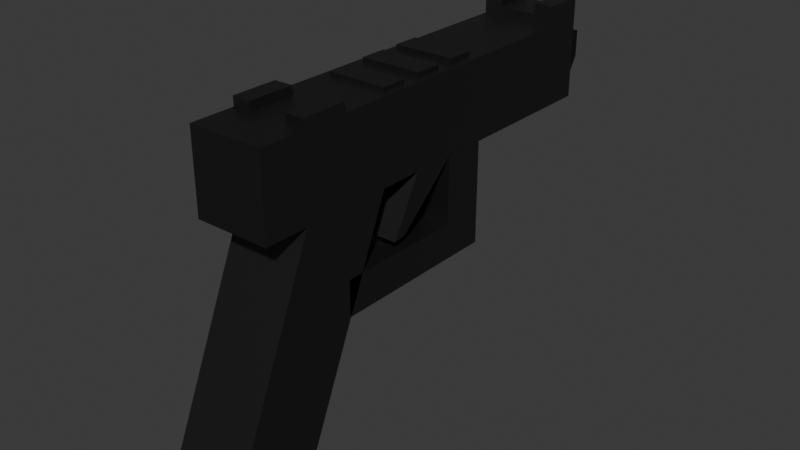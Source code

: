 # Source: Handgun.blend  (saved by Blender 4.0.36; exported with 4.5.12 LTS)
import bpy
from mathutils import Matrix  # noqa: F401  (used for matrix-valued properties, if any)

bpy.ops.wm.read_factory_settings(use_empty=True)
scene = bpy.context.scene
scene.name = 'Scene'

# ---- collections
col_collection = bpy.data.collections.new('Collection'); scene.collection.children.link(col_collection)

# ---- materials (node trees are filled in below, after node groups)
mat_material = bpy.data.materials.new('Material')
mat_material.alpha_threshold = 0.0
mat_material.use_transparent_shadow = False
mat_material.roughness = 0.5
mat_material.line_color = (0.0, 0.0, 0.0, 1.0)
mat_material_001 = bpy.data.materials.new('Material.001')
mat_material_001.use_transparent_shadow = False

# ---- material node trees
mat_material.use_nodes = True; mat_material.node_tree.nodes.clear()
_N = mat_material.node_tree.nodes; _L = mat_material.node_tree.links
n0 = _N.new('ShaderNodeOutputMaterial'); n0.name = 'Material Output'; n0.location = (300, 300)
n1 = _N.new('ShaderNodeBsdfPrincipled'); n1.name = 'Principled BSDF'; n1.location = (10, 300)
n1.inputs[0].default_value = (0.08872, 0.08872, 0.08872, 1.0)
n1.inputs[1].default_value = 1.0
n1.inputs[3].default_value = 1.45
_L.new(n1.outputs[0], n0.inputs[0])
n0.is_active_output = True
mat_material_001.use_nodes = True; mat_material_001.node_tree.nodes.clear()
_N = mat_material_001.node_tree.nodes; _L = mat_material_001.node_tree.links
n0 = _N.new('ShaderNodeBsdfPrincipled'); n0.name = 'Principled BSDF'; n0.location = (10, 300)
n0.inputs[0].default_value = (0.0, 0.0, 0.0, 1.0)
n0.inputs[1].default_value = 1.0
n0.inputs[3].default_value = 1.45
n1 = _N.new('ShaderNodeOutputMaterial'); n1.name = 'Material Output'; n1.location = (300, 300)
_L.new(n0.outputs[0], n1.inputs[0])
n1.is_active_output = True

# ---- world
world_world = bpy.data.worlds.new('World'); scene.world = world_world
world_world.use_nodes = True; world_world.node_tree.nodes.clear()
_N = world_world.node_tree.nodes; _L = world_world.node_tree.links
n0 = _N.new('ShaderNodeOutputWorld'); n0.name = 'World Output'; n0.location = (300, 300)
n1 = _N.new('ShaderNodeBackground'); n1.name = 'Background'; n1.location = (10, 300)
n1.inputs[0].default_value = (0.05088, 0.05088, 0.05088, 1.0)
_L.new(n1.outputs[0], n0.inputs[0])
n0.is_active_output = True
world_world.color = (0.05088, 0.05088, 0.05088)
world_world.use_sun_shadow = False
world_world.sun_shadow_jitter_overblur = 0.0

# ---- meshes
me_cube = bpy.data.meshes.new('Cube')
me_cube.from_pydata([(1.0, 1.0, 1.0), (0.82, -1.392, -1.0), (1.0, -1.0, 1.0), (0.82, -3.032, -1.0), (-1.0, 1.0, 1.0), (-0.82, -1.392, -1.0), (-1.0, -1.0, 1.0), (-0.82, -3.032, -1.0), (1.0, 1.0, 0.4912), (-1.0, -1.0, 0.4912), (1.0, -1.0, 0.4912), (-1.0, 1.0, 0.4912), (-0.9096, 7.217, 0.9096), (0.9096, 7.217, 0.9096), (0.9096, 7.217, 0.5816), (-0.9096, 7.217, 0.5816), (-1.0, 7.217, 1.0), (1.0, 7.217, 1.0), (1.0, 7.217, 0.4912), (-1.0, 7.217, 0.4912), (-0.4616, 8.148, 0.8288), (0.4616, 8.148, 0.8288), (0.4616, 8.148, 0.6624), (-0.4616, 8.148, 0.6624), (1.0, 2.926, 0.4912), (1.0, 2.926, 1.0), (-1.0, 2.926, 1.0), (-1.0, 2.926, 0.4912), (1.0, 1.963, 1.0), (-1.0, 1.963, 1.0), (-1.0, 1.963, 0.4912), (1.0, 1.963, 0.4912), (1.0, 1.294, 0.1378), (0.9301, 1.66, 0.1355), (-1.07, 1.66, 0.1355), (-1.0, 1.294, 0.1378), (1.0, 3.889, 0.4912), (1.0, 3.889, 1.0), (-1.0, 3.889, 1.0), (-1.0, 3.889, 0.4912), (-1.0, 3.889, -0.1613), (-1.0, 2.926, -0.1613), (1.0, 2.926, -0.1613), (1.0, 3.889, -0.1613), (-1.0, 3.889, 0.06532), (-1.0, 2.926, 0.06532), (1.0, 3.889, 0.06532), (1.0, 2.926, 0.06532), (-1.0, 0.02018, -0.1613), (1.0, 0.02018, -0.1613), (-1.0, 0.02018, 0.06532), (1.0, 0.02018, 0.06532), (-0.7967, 1.203, 1.0), (0.7967, 1.203, 1.0), (0.7967, 1.759, 1.0), (-0.7967, 1.759, 1.0), (0.8055, 3.694, 1.0), (0.816, 2.742, 1.0), (-0.8055, 3.694, 1.0), (-0.816, 2.742, 1.0), (-1.0, 1.0, 1.0), (1.0, 1.0, 1.0), (0.816, 2.147, 1.0), (-0.816, 2.147, 1.0), (-0.7967, 1.203, 1.022), (0.7967, 1.203, 1.022), (0.7967, 1.759, 1.022), (-0.7967, 1.759, 1.022), (0.8055, 3.12, 1.0), (-0.8055, 3.12, 1.0), (1.0, 1.963, 1.0), (-1.0, 1.963, 1.0), (0.816, 2.742, 1.029), (-0.816, 2.742, 1.029), (0.816, 2.147, 1.029), (-0.816, 2.147, 1.029), (1.0, 3.889, 1.0), (1.0, 2.926, 1.0), (-1.0, 3.889, 1.0), (-1.0, 2.926, 1.0), (0.8055, 3.694, 1.032), (0.8055, 3.12, 1.032), (-0.8055, 3.694, 1.032), (-0.8055, 3.12, 1.032), (1.0, 6.303, 0.4912), (1.0, 6.303, 1.0), (-1.0, 6.303, 1.0), (-1.0, 6.303, 0.4912), (-1.0, 7.217, 1.058), (1.0, 7.217, 1.058), (1.0, 6.303, 1.058), (-1.0, 6.303, 1.058), (0.0, -1.392, -1.0), (0.0, -1.0, 1.0), (0.0, -3.032, -1.0), (0.0, 1.0, 1.0), (0.0, 1.0, 0.4912), (0.0, -1.0, 0.4912), (0.0, 7.217, 1.0), (0.0, 7.217, 0.4912), (0.0, 7.217, 0.9096), (0.0, 7.217, 0.5816), (0.0, 8.148, 0.8288), (0.0, 8.148, 0.6624), (0.0, 2.926, 0.4912), (0.0, 1.963, 0.4912), (-0.06992, 1.66, 0.1355), (0.0, 1.294, 0.1378), (0.0, 3.889, 0.4912), (0.0, 3.889, 1.0), (0.0, 2.926, -0.1613), (0.0, 3.889, -0.1613), (0.0, 2.926, 0.06532), (0.0, 3.889, 0.06532), (0.0, 0.02018, -0.1613), (0.0, 0.02018, 0.06532), (0.0, 1.0, 1.0), (0.0, 2.926, 1.0), (0.0, 1.963, 1.0), (0.0, 3.889, 1.0), (0.0, 1.203, 1.0), (0.0, 1.759, 1.0), (0.0, 1.203, 1.022), (0.0, 1.759, 1.022), (0.0, 2.742, 1.0), (0.0, 2.147, 1.0), (0.0, 2.742, 1.029), (0.0, 2.147, 1.029), (0.0, 3.12, 1.0), (0.0, 3.694, 1.0), (0.0, 3.12, 1.032), (0.0, 3.694, 1.032), (0.0, 6.303, 0.4912), (0.0, 6.303, 1.0), (0.0, 7.217, 1.058), (0.0, 6.303, 1.058), (0.5, 7.217, 1.058), (1.0, 6.76, 1.058), (-1.0, 6.76, 1.058), (-0.5, 6.303, 1.058), (-0.5, 7.217, 1.058), (0.5, 6.303, 1.058), (0.0, 6.76, 1.058), (-0.5, 6.76, 1.058), (0.5, 6.76, 1.058), (0.5, 7.217, 1.124), (1.0, 7.217, 1.124), (1.0, 6.76, 1.124), (1.0, 6.303, 1.124), (-1.0, 6.76, 1.124), (-1.0, 6.303, 1.124), (-0.5, 6.303, 1.124), (-1.0, 7.217, 1.124), (-0.5, 7.217, 1.124), (0.5, 6.303, 1.124), (-0.5, 6.76, 1.124), (0.5, 6.76, 1.124), (-0.5, -1.0, 1.0), (1.0, 0.0, 1.0), (-1.0, 0.0, 1.0), (0.5, 1.0, 1.0), (0.5, -1.0, 1.0), (-0.5, 1.0, 1.0), (0.0, 0.0, 1.0), (0.5, 0.0, 1.0), (-0.5, 0.0, 1.0), (-0.5, -1.0, 1.058), (-1.0, -1.0, 1.058), (1.0, 0.0, 1.058), (1.0, -1.0, 1.058), (-1.0, 0.0, 1.058), (0.5, -1.0, 1.058), (0.5, 0.0, 1.058), (-0.5, 0.0, 1.058), (-1.0, -1.974, 0.4912), (-1.0, -1.974, 1.0), (-0.5, -1.974, 1.0), (1.0, -1.974, 1.0), (1.0, -1.974, 0.4912), (0.0, -1.974, 0.4912), (0.5, -1.974, 1.0), (0.0, -1.974, 1.0), (-1.0, -1.212, -1.0), (-1.0, -3.212, -1.0), (0.0, -1.212, -1.0), (0.0, -3.212, -1.0), (1.0, -3.212, -1.0), (1.0, -1.212, -1.0), (0.0, -1.392, -1.06), (0.0, -3.032, -1.06), (-0.82, -1.392, -1.06), (-0.82, -3.032, -1.06), (0.82, -3.032, -1.06), (0.82, -1.392, -1.06)], [], [(161, 2, 169, 171), (161, 93, 181, 180), (9, 6, 159, 4, 11), (94, 7, 191, 189), (8, 0, 158, 2, 10), (85, 84, 18, 17), (184, 96, 8, 187), (187, 8, 10, 186), (183, 9, 11, 182), (185, 97, 9, 183), (101, 15, 23, 103), (85, 17, 89, 137, 90), (87, 86, 16, 19), (132, 87, 19, 99), (100, 12, 16, 98), (14, 13, 17, 18), (12, 15, 19, 16), (101, 14, 18, 99), (103, 102, 21, 22), (13, 14, 22, 21), (15, 12, 20, 23), (100, 13, 21, 102), (104, 24, 33, 106), (30, 29, 26, 27), (0, 28, 70, 61), (28, 31, 24, 25), (0, 8, 31, 28), (26, 29, 71, 79), (11, 4, 29, 30), (96, 11, 30, 105), (107, 35, 34, 106), (105, 30, 35, 107), (24, 31, 32, 33), (30, 27, 34, 35), (45, 44, 40, 41), (27, 26, 38, 39), (38, 26, 79, 78), (25, 24, 36, 37), (110, 41, 40, 111), (113, 46, 43, 111), (112, 45, 50, 115), (46, 47, 42, 43), (36, 24, 47, 46), (104, 27, 45, 112), (108, 36, 46, 113), (27, 39, 44, 45), (115, 50, 48, 114), (42, 47, 51, 49), (45, 41, 48, 50), (110, 42, 49, 114), (59, 63, 75, 73), (55, 52, 64, 67), (128, 68, 81, 130), (25, 37, 76, 77), (95, 160, 0, 61, 116), (109, 38, 78, 119), (28, 25, 77, 70), (29, 4, 60, 71), (120, 52, 60, 116), (54, 53, 61, 70), (52, 55, 71, 60), (121, 54, 70, 118), (122, 65, 66, 123), (120, 53, 65, 122), (121, 55, 67, 123), (53, 54, 66, 65), (124, 57, 77, 117), (57, 62, 70, 77), (63, 59, 79, 71), (125, 63, 71, 118), (127, 74, 72, 126), (124, 59, 73, 126), (125, 62, 74, 127), (62, 57, 72, 74), (56, 68, 77, 76), (69, 58, 78, 79), (128, 69, 79, 117), (129, 56, 76, 119), (130, 81, 80, 131), (68, 56, 80, 81), (129, 58, 82, 131), (58, 69, 83, 82), (108, 39, 87, 132), (39, 38, 86, 87), (109, 37, 85, 133), (37, 36, 84, 85), (89, 136, 145, 146), (98, 16, 88, 140, 134), (133, 85, 90, 141, 135), (16, 86, 91, 138, 88), (86, 133, 135, 139, 91), (17, 98, 134, 136, 89), (143, 142, 134, 140), (38, 109, 133, 86), (36, 108, 132, 84), (56, 129, 131, 80), (83, 130, 131, 82), (58, 129, 119, 78), (68, 128, 117, 77), (63, 125, 127, 75), (57, 124, 126, 72), (75, 127, 126, 73), (62, 125, 118, 70), (59, 124, 117, 79), (54, 121, 123, 66), (52, 120, 122, 64), (64, 122, 123, 67), (55, 121, 118, 71), (53, 120, 116, 61), (37, 109, 119, 76), (4, 162, 95, 116, 60), (69, 128, 130, 83), (41, 110, 114, 48), (51, 115, 114, 49), (39, 108, 113, 44), (24, 104, 112, 47), (47, 112, 115, 51), (44, 113, 111, 40), (42, 110, 111, 43), (31, 105, 107, 32), (32, 107, 106, 33), (8, 96, 105, 31), (27, 104, 106, 34), (12, 100, 102, 20), (23, 20, 102, 103), (15, 101, 99, 19), (13, 100, 98, 17), (84, 132, 99, 18), (14, 101, 103, 22), (186, 10, 97, 185), (182, 11, 96, 184), (7, 5, 190, 191), (97, 10, 178, 179), (164, 163, 93, 161), (91, 139, 151, 150), (88, 138, 149, 152), (139, 135, 142, 143), (142, 144, 136, 134), (135, 141, 144, 142), (144, 141, 154, 156), (156, 147, 146, 145), (149, 155, 153, 152), (150, 151, 155, 149), (154, 148, 147, 156), (143, 140, 153, 155), (90, 137, 147, 148), (140, 88, 152, 153), (136, 144, 156, 145), (137, 89, 146, 147), (139, 143, 155, 151), (138, 91, 150, 149), (141, 90, 148, 154), (2, 158, 168, 169), (0, 160, 164, 158), (160, 95, 163, 164), (163, 165, 157, 93), (95, 162, 165, 163), (162, 4, 159, 165), (173, 170, 167, 166), (168, 172, 171, 169), (159, 6, 167, 170), (157, 165, 173, 166), (158, 164, 172, 168), (164, 161, 171, 172), (6, 157, 166, 167), (165, 159, 170, 173), (179, 181, 176, 175, 174), (178, 177, 180, 181, 179), (2, 161, 180, 177), (6, 9, 174, 175), (10, 2, 177, 178), (93, 157, 176, 181), (9, 97, 179, 174), (157, 6, 175, 176), (5, 7, 183, 182), (92, 5, 182, 184), (94, 3, 186, 185), (3, 1, 187, 186), (1, 92, 184, 187), (7, 94, 185, 183), (188, 193, 192, 189), (190, 188, 189, 191), (1, 3, 192, 193), (5, 92, 188, 190), (92, 1, 193, 188), (3, 94, 189, 192)])
me_cube.polygons.foreach_set('material_index', [0, 0, 0, 0, 0, 0, 0, 0, 0, 0, 1, 0, 0, 0, 0, 0, 0, 0, 1, 1, 1, 1, 0, 0, 0, 0, 0, 0, 0, 0, 0, 0, 0, 0, 0, 0, 0, 0, 0, 0, 0, 0, 0, 0, 0, 0, 0, 0, 0, 0, 0, 0, 0, 0, 0, 0, 0, 0, 0, 0, 0, 0, 0, 0, 0, 0, 0, 0, 0, 0, 0, 0, 0, 0, 0, 0, 0, 0, 0, 0, 0, 0, 0, 0, 0, 0, 0, 0, 0, 0, 0, 0, 0, 0, 0, 0, 0, 0, 0, 0, 0, 0, 0, 0, 0, 0, 0, 0, 0, 0, 0, 0, 0, 0, 0, 0, 0, 0, 0, 0, 0, 0, 0, 1, 1, 0, 0, 0, 1, 0, 0, 0, 0, 0, 0, 0, 0, 0, 0, 0, 0, 0, 0, 0, 0, 0, 0, 0, 0, 0, 0, 0, 0, 0, 0, 0, 0, 0, 0, 0, 0, 0, 0, 0, 0, 0, 0, 0, 0, 0, 0, 0, 0, 0, 0, 0, 0, 0, 0, 0, 0, 0, 0, 0, 0, 0])
_uv = me_cube.uv_layers.new(name='UVMap')
_uv.uv.foreach_set('vector', [0.625, 0.8125, 0.625, 0.75, 0.625, 0.75, 0.625, 0.8125, 0.6875, 0.75, 0.75, 0.75, 0.75, 0.75, 0.6875, 0.75, 0.5, 0.0, 0.625, 0.0, 0.625, 0.125, 0.625, 0.25, 0.5, 0.25, 0.25, 0.7275, 0.1475, 0.7275, 0.1475, 0.7275, 0.25, 0.7275, 0.5, 0.5, 0.625, 0.5, 0.625, 0.625, 0.625, 0.75, 0.5, 0.75, 0.625, 0.5, 0.5, 0.5, 0.5, 0.5, 0.625, 0.5, 0.375, 0.375, 0.5, 0.375, 0.5, 0.5, 0.375, 0.5, 0.375, 0.5, 0.5, 0.5, 0.5, 0.75, 0.375, 0.75, 0.375, 0.0, 0.5, 0.0, 0.5, 0.25, 0.375, 0.25, 0.375, 0.875, 0.5, 0.875, 0.5, 1.0, 0.375, 1.0, 0.5222, 0.375, 0.5222, 0.2613, 0.5222, 0.2613, 0.5222, 0.375, 0.625, 0.5, 0.625, 0.5, 0.625, 0.5, 0.625, 0.5, 0.625, 0.5, 0.5, 0.25, 0.625, 0.25, 0.625, 0.25, 0.5, 0.25, 0.5, 0.375, 0.5, 0.25, 0.5, 0.25, 0.5, 0.375, 0.6028, 0.375, 0.6028, 0.2613, 0.625, 0.25, 0.625, 0.375, 0.5222, 0.4887, 0.6028, 0.4887, 0.625, 0.5, 0.5, 0.5, 0.6028, 0.2613, 0.5222, 0.2613, 0.5, 0.25, 0.625, 0.25, 0.5222, 0.375, 0.5222, 0.4887, 0.5, 0.5, 0.5, 0.375, 0.5222, 0.375, 0.6028, 0.375, 0.6028, 0.4887, 0.5222, 0.4887, 0.6028, 0.4887, 0.5222, 0.4887, 0.5222, 0.4887, 0.6028, 0.4887, 0.5222, 0.2613, 0.6028, 0.2613, 0.6028, 0.2613, 0.5222, 0.2613, 0.6028, 0.375, 0.6028, 0.4887, 0.6028, 0.4887, 0.6028, 0.375, 0.5, 0.375, 0.5, 0.5, 0.5, 0.5, 0.5, 0.375, 0.5, 0.25, 0.625, 0.25, 0.625, 0.25, 0.5, 0.25, 0.625, 0.5, 0.625, 0.5, 0.625, 0.5, 0.625, 0.5, 0.625, 0.5, 0.5, 0.5, 0.5, 0.5, 0.625, 0.5, 0.625, 0.5, 0.5, 0.5, 0.5, 0.5, 0.625, 0.5, 0.625, 0.25, 0.625, 0.25, 0.625, 0.25, 0.625, 0.25, 0.5, 0.25, 0.625, 0.25, 0.625, 0.25, 0.5, 0.25, 0.5, 0.375, 0.5, 0.25, 0.5, 0.25, 0.5, 0.375, 0.5, 0.375, 0.5, 0.25, 0.5, 0.25, 0.5, 0.375, 0.5, 0.375, 0.5, 0.25, 0.5, 0.25, 0.5, 0.375, 0.5, 0.5, 0.5, 0.5, 0.5, 0.5, 0.5, 0.5, 0.5, 0.25, 0.5, 0.25, 0.5, 0.25, 0.5, 0.25, 0.5, 0.25, 0.5, 0.25, 0.5, 0.25, 0.5, 0.25, 0.5, 0.25, 0.625, 0.25, 0.625, 0.25, 0.5, 0.25, 0.625, 0.25, 0.625, 0.25, 0.625, 0.25, 0.625, 0.25, 0.625, 0.5, 0.5, 0.5, 0.5, 0.5, 0.625, 0.5, 0.5, 0.375, 0.5, 0.25, 0.5, 0.25, 0.5, 0.375, 0.5, 0.375, 0.5, 0.5, 0.5, 0.5, 0.5, 0.375, 0.5, 0.375, 0.5, 0.25, 0.5, 0.25, 0.5, 0.375, 0.5, 0.5, 0.5, 0.5, 0.5, 0.5, 0.5, 0.5, 0.5, 0.5, 0.5, 0.5, 0.5, 0.5, 0.5, 0.5, 0.5, 0.375, 0.5, 0.25, 0.5, 0.25, 0.5, 0.375, 0.5, 0.375, 0.5, 0.5, 0.5, 0.5, 0.5, 0.375, 0.5, 0.25, 0.5, 0.25, 0.5, 0.25, 0.5, 0.25, 0.5, 0.375, 0.5, 0.25, 0.5, 0.25, 0.5, 0.375, 0.5, 0.5, 0.5, 0.5, 0.5, 0.5, 0.5, 0.5, 0.5, 0.25, 0.5, 0.25, 0.5, 0.25, 0.5, 0.25, 0.5, 0.375, 0.5, 0.5, 0.5, 0.5, 0.5, 0.375, 0.852, 0.5, 0.852, 0.5, 0.852, 0.5, 0.852, 0.5, 0.8496, 0.5, 0.8496, 0.5, 0.8496, 0.5, 0.8496, 0.5, 0.75, 0.5, 0.6493, 0.5, 0.6493, 0.5, 0.75, 0.5, 0.625, 0.5, 0.625, 0.5, 0.625, 0.5, 0.625, 0.5, 0.75, 0.5, 0.6875, 0.5, 0.625, 0.5, 0.625, 0.5, 0.75, 0.5, 0.75, 0.5, 0.875, 0.5, 0.875, 0.5, 0.75, 0.5, 0.625, 0.5, 0.625, 0.5, 0.625, 0.5, 0.625, 0.5, 0.625, 0.25, 0.625, 0.25, 0.625, 0.25, 0.625, 0.25, 0.75, 0.5, 0.8496, 0.5, 0.875, 0.5, 0.75, 0.5, 0.6504, 0.5, 0.6504, 0.5, 0.625, 0.5, 0.625, 0.5, 0.8496, 0.5, 0.8496, 0.5, 0.875, 0.5, 0.875, 0.5, 0.75, 0.5, 0.6504, 0.5, 0.625, 0.5, 0.75, 0.5, 0.75, 0.5, 0.6504, 0.5, 0.6504, 0.5, 0.75, 0.5, 0.75, 0.5, 0.6504, 0.5, 0.6504, 0.5, 0.75, 0.5, 0.75, 0.5, 0.8496, 0.5, 0.8496, 0.5, 0.75, 0.5, 0.6504, 0.5, 0.6504, 0.5, 0.6504, 0.5, 0.6504, 0.5, 0.75, 0.5, 0.648, 0.5, 0.625, 0.5, 0.75, 0.5, 0.648, 0.5, 0.648, 0.5, 0.625, 0.5, 0.625, 0.5, 0.852, 0.5, 0.852, 0.5, 0.875, 0.5, 0.875, 0.5, 0.75, 0.5, 0.852, 0.5, 0.875, 0.5, 0.75, 0.5, 0.75, 0.5, 0.648, 0.5, 0.648, 0.5, 0.75, 0.5, 0.75, 0.5, 0.852, 0.5, 0.852, 0.5, 0.75, 0.5, 0.75, 0.5, 0.648, 0.5, 0.648, 0.5, 0.75, 0.5, 0.648, 0.5, 0.648, 0.5, 0.648, 0.5, 0.648, 0.5, 0.6493, 0.5, 0.6493, 0.5, 0.625, 0.5, 0.625, 0.5, 0.8507, 0.5, 0.8507, 0.5, 0.875, 0.5, 0.875, 0.5, 0.75, 0.5, 0.8507, 0.5, 0.875, 0.5, 0.75, 0.5, 0.75, 0.5, 0.6493, 0.5, 0.625, 0.5, 0.75, 0.5, 0.75, 0.5, 0.6493, 0.5, 0.6493, 0.5, 0.75, 0.5, 0.6493, 0.5, 0.6493, 0.5, 0.6493, 0.5, 0.6493, 0.5, 0.75, 0.5, 0.8507, 0.5, 0.8507, 0.5, 0.75, 0.5, 0.8507, 0.5, 0.8507, 0.5, 0.8507, 0.5, 0.8507, 0.5, 0.5, 0.375, 0.5, 0.25, 0.5, 0.25, 0.5, 0.375, 0.5, 0.25, 0.625, 0.25, 0.625, 0.25, 0.5, 0.25, 0.75, 0.5, 0.625, 0.5, 0.625, 0.5, 0.75, 0.5, 0.625, 0.5, 0.5, 0.5, 0.5, 0.5, 0.625, 0.5, 0.625, 0.5, 0.625, 0.4375, 0.625, 0.4375, 0.625, 0.5, 0.625, 0.375, 0.625, 0.25, 0.625, 0.25, 0.625, 0.3125, 0.625, 0.375, 0.75, 0.5, 0.625, 0.5, 0.625, 0.5, 0.6875, 0.5, 0.75, 0.5, 0.625, 0.25, 0.625, 0.25, 0.625, 0.25, 0.625, 0.25, 0.625, 0.25, 0.875, 0.5, 0.75, 0.5, 0.75, 0.5, 0.8125, 0.5, 0.875, 0.5, 0.625, 0.5, 0.625, 0.375, 0.625, 0.375, 0.625, 0.4375, 0.625, 0.5, 0.8125, 0.5, 0.75, 0.5, 0.75, 0.5, 0.8125, 0.5, 0.875, 0.5, 0.75, 0.5, 0.75, 0.5, 0.875, 0.5, 0.5, 0.5, 0.5, 0.375, 0.5, 0.375, 0.5, 0.5, 0.6493, 0.5, 0.75, 0.5, 0.75, 0.5, 0.6493, 0.5, 0.8507, 0.5, 0.75, 0.5, 0.75, 0.5, 0.8507, 0.5, 0.8507, 0.5, 0.75, 0.5, 0.75, 0.5, 0.875, 0.5, 0.6493, 0.5, 0.75, 0.5, 0.75, 0.5, 0.625, 0.5, 0.852, 0.5, 0.75, 0.5, 0.75, 0.5, 0.852, 0.5, 0.648, 0.5, 0.75, 0.5, 0.75, 0.5, 0.648, 0.5, 0.852, 0.5, 0.75, 0.5, 0.75, 0.5, 0.852, 0.5, 0.648, 0.5, 0.75, 0.5, 0.75, 0.5, 0.625, 0.5, 0.852, 0.5, 0.75, 0.5, 0.75, 0.5, 0.875, 0.5, 0.6504, 0.5, 0.75, 0.5, 0.75, 0.5, 0.6504, 0.5, 0.8496, 0.5, 0.75, 0.5, 0.75, 0.5, 0.8496, 0.5, 0.8496, 0.5, 0.75, 0.5, 0.75, 0.5, 0.8496, 0.5, 0.8496, 0.5, 0.75, 0.5, 0.75, 0.5, 0.875, 0.5, 0.6504, 0.5, 0.75, 0.5, 0.75, 0.5, 0.625, 0.5, 0.625, 0.5, 0.75, 0.5, 0.75, 0.5, 0.625, 0.5, 0.875, 0.5, 0.8125, 0.5, 0.75, 0.5, 0.75, 0.5, 0.875, 0.5, 0.8507, 0.5, 0.75, 0.5, 0.75, 0.5, 0.8507, 0.5, 0.5, 0.25, 0.5, 0.375, 0.5, 0.375, 0.5, 0.25, 0.5, 0.5, 0.5, 0.375, 0.5, 0.375, 0.5, 0.5, 0.5, 0.25, 0.5, 0.375, 0.5, 0.375, 0.5, 0.25, 0.5, 0.5, 0.5, 0.375, 0.5, 0.375, 0.5, 0.5, 0.5, 0.5, 0.5, 0.375, 0.5, 0.375, 0.5, 0.5, 0.5, 0.25, 0.5, 0.375, 0.5, 0.375, 0.5, 0.25, 0.5, 0.5, 0.5, 0.375, 0.5, 0.375, 0.5, 0.5, 0.5, 0.5, 0.5, 0.375, 0.5, 0.375, 0.5, 0.5, 0.5, 0.5, 0.5, 0.375, 0.5, 0.375, 0.5, 0.5, 0.5, 0.5, 0.5, 0.375, 0.5, 0.375, 0.5, 0.5, 0.5, 0.25, 0.5, 0.375, 0.5, 0.375, 0.5, 0.25, 0.6028, 0.2613, 0.6028, 0.375, 0.6028, 0.375, 0.6028, 0.2613, 0.5222, 0.2613, 0.6028, 0.2613, 0.6028, 0.375, 0.5222, 0.375, 0.5222, 0.2613, 0.5222, 0.375, 0.5, 0.375, 0.5, 0.25, 0.6028, 0.4887, 0.6028, 0.375, 0.625, 0.375, 0.625, 0.5, 0.5, 0.5, 0.5, 0.375, 0.5, 0.375, 0.5, 0.5, 0.5222, 0.4887, 0.5222, 0.375, 0.5222, 0.375, 0.5222, 0.4887, 0.375, 0.75, 0.5, 0.75, 0.5, 0.875, 0.375, 0.875, 0.375, 0.25, 0.5, 0.25, 0.5, 0.375, 0.375, 0.375, 0.1475, 0.7275, 0.1475, 0.5225, 0.1475, 0.5225, 0.1475, 0.7275, 0.5, 0.875, 0.5, 0.75, 0.5, 0.75, 0.5, 0.875, 0.6875, 0.625, 0.75, 0.625, 0.75, 0.75, 0.6875, 0.75, 0.875, 0.5, 0.8125, 0.5, 0.8125, 0.5, 0.875, 0.5, 0.625, 0.25, 0.625, 0.25, 0.625, 0.25, 0.625, 0.25, 0.8125, 0.5, 0.75, 0.5, 0.75, 0.5, 0.8125, 0.5, 0.75, 0.5, 0.6875, 0.5, 0.6875, 0.5, 0.75, 0.5, 0.75, 0.5, 0.6875, 0.5, 0.6875, 0.5, 0.75, 0.5, 0.6875, 0.5, 0.6875, 0.5, 0.6875, 0.5, 0.6875, 0.5, 0.6875, 0.5, 0.625, 0.5, 0.625, 0.5, 0.6875, 0.5, 0.875, 0.5, 0.8125, 0.5, 0.8125, 0.5, 0.875, 0.5, 0.875, 0.5, 0.8125, 0.5, 0.8125, 0.5, 0.875, 0.5, 0.6875, 0.5, 0.625, 0.5, 0.625, 0.5, 0.6875, 0.5, 0.8125, 0.5, 0.8125, 0.5, 0.8125, 0.5, 0.8125, 0.5, 0.625, 0.5, 0.625, 0.5, 0.625, 0.5, 0.625, 0.5, 0.625, 0.3125, 0.625, 0.25, 0.625, 0.25, 0.625, 0.3125, 0.6875, 0.5, 0.6875, 0.5, 0.6875, 0.5, 0.6875, 0.5, 0.625, 0.5, 0.625, 0.5, 0.625, 0.5, 0.625, 0.5, 0.8125, 0.5, 0.8125, 0.5, 0.8125, 0.5, 0.8125, 0.5, 0.625, 0.25, 0.625, 0.25, 0.625, 0.25, 0.625, 0.25, 0.6875, 0.5, 0.625, 0.5, 0.625, 0.5, 0.6875, 0.5, 0.625, 0.75, 0.625, 0.625, 0.625, 0.625, 0.625, 0.75, 0.625, 0.5, 0.6875, 0.5, 0.6875, 0.625, 0.625, 0.625, 0.6875, 0.5, 0.75, 0.5, 0.75, 0.625, 0.6875, 0.625, 0.75, 0.625, 0.8125, 0.625, 0.8125, 0.75, 0.75, 0.75, 0.75, 0.5, 0.8125, 0.5, 0.8125, 0.625, 0.75, 0.625, 0.8125, 0.5, 0.875, 0.5, 0.875, 0.625, 0.8125, 0.625, 0.8125, 0.625, 0.875, 0.625, 0.875, 0.75, 0.8125, 0.75, 0.625, 0.625, 0.6875, 0.625, 0.6875, 0.75, 0.625, 0.75, 0.625, 0.125, 0.625, 0.0, 0.625, 0.0, 0.625, 0.125, 0.8125, 0.75, 0.8125, 0.625, 0.8125, 0.625, 0.8125, 0.75, 0.625, 0.625, 0.6875, 0.625, 0.6875, 0.625, 0.625, 0.625, 0.6875, 0.625, 0.6875, 0.75, 0.6875, 0.75, 0.6875, 0.625, 0.625, 1.0, 0.625, 0.9375, 0.625, 0.9375, 0.625, 1.0, 0.8125, 0.625, 0.875, 0.625, 0.875, 0.625, 0.8125, 0.625, 0.5, 0.875, 0.625, 0.875, 0.625, 0.9375, 0.625, 1.0, 0.5, 1.0, 0.5, 0.75, 0.625, 0.75, 0.625, 0.8125, 0.625, 0.875, 0.5, 0.875, 0.625, 0.75, 0.625, 0.8125, 0.625, 0.8125, 0.625, 0.75, 0.625, 0.0, 0.5, 0.0, 0.5, 0.0, 0.625, 0.0, 0.5, 0.75, 0.625, 0.75, 0.625, 0.75, 0.5, 0.75, 0.75, 0.75, 0.8125, 0.75, 0.8125, 0.75, 0.75, 0.75, 0.5, 1.0, 0.5, 0.875, 0.5, 0.875, 0.5, 1.0, 0.625, 0.9375, 0.625, 1.0, 0.625, 1.0, 0.625, 0.9375, 0.1475, 0.5225, 0.1475, 0.7275, 0.125, 0.75, 0.125, 0.5, 0.25, 0.5225, 0.1475, 0.5225, 0.125, 0.5, 0.25, 0.5, 0.25, 0.7275, 0.3525, 0.7275, 0.375, 0.75, 0.25, 0.75, 0.3525, 0.7275, 0.3525, 0.5225, 0.375, 0.5, 0.375, 0.75, 0.3525, 0.5225, 0.25, 0.5225, 0.25, 0.5, 0.375, 0.5, 0.1475, 0.7275, 0.25, 0.7275, 0.25, 0.75, 0.125, 0.75, 0.25, 0.5225, 0.3525, 0.5225, 0.3525, 0.7275, 0.25, 0.7275, 0.1475, 0.5225, 0.25, 0.5225, 0.25, 0.7275, 0.1475, 0.7275, 0.3525, 0.5225, 0.3525, 0.7275, 0.3525, 0.7275, 0.3525, 0.5225, 0.1475, 0.5225, 0.25, 0.5225, 0.25, 0.5225, 0.1475, 0.5225, 0.25, 0.5225, 0.3525, 0.5225, 0.3525, 0.5225, 0.25, 0.5225, 0.3525, 0.7275, 0.25, 0.7275, 0.25, 0.7275, 0.3525, 0.7275])
me_cube.materials.append(mat_material)
me_cube.materials.append(mat_material_001)
me_cube.use_mirror_vertex_groups = False
me_cube.update()

# ---- objects
ob_cube = bpy.data.objects.new('Cube', me_cube)

# ---- transforms, parenting, visibility, modifiers, constraints
ob_cube.location = (0.0, 0.0, 0.5391)
ob_cube.scale = (0.1221, 0.1478, 0.5143)
ob_cube.lock_rotations_4d = False
ob_cube.empty_display_type = 'ARROWS'
ob_cube.lineart.crease_threshold = 0.0

# ---- collection membership
col_collection.objects.link(ob_cube)

# ---- scene / render settings (as saved in the file)
scene.frame_start = 1; scene.frame_end = 250; scene.frame_set(1)
scene.render.engine = 'BLENDER_EEVEE_NEXT'
scene.cycles.sampling_pattern = 'TABULATED_SOBOL'
bpy.context.view_layer.update()

# ---- added for rendering (the .blend has no active camera and no usable light): camera, sun
cam_auto = bpy.data.cameras.new('AutoCamera')
cam_auto.lens = 50.0
cam_auto.sensor_width = 36.0
cam_auto.clip_end = 1000.0
ob_auto_camera = bpy.data.objects.new('AutoCamera', cam_auto)
scene.collection.objects.link(ob_auto_camera)
ob_auto_camera.location = (1.87928, -1.89556, 2.06235)
ob_auto_camera.rotation_euler = (1.09748, -7.21219e-08, 0.694738)
scene.camera = ob_auto_camera
light_auto_sun = bpy.data.lights.new('AutoSun', 'SUN')
light_auto_sun.energy = 3.0
light_auto_sun.angle = 0.0523599
ob_auto_sun = bpy.data.objects.new('AutoSun', light_auto_sun)
scene.collection.objects.link(ob_auto_sun)
ob_auto_sun.rotation_euler = (0.872665, 0.174533, 0.523599)
bpy.context.view_layer.update()
